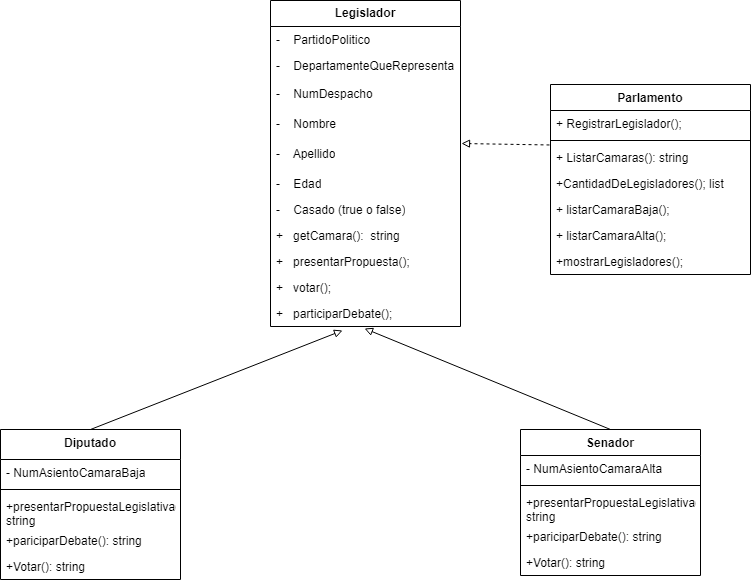

The diagram above was exported from draw.io. Its source (the exported page's mxGraphModel, read from the mxfile embedded in the PNG):
<mxGraphModel dx="1434" dy="800" grid="1" gridSize="10" guides="1" tooltips="1" connect="1" arrows="1" fold="1" page="1" pageScale="1" pageWidth="827" pageHeight="1169" math="0" shadow="0">
  <root>
    <mxCell id="0" />
    <mxCell id="1" parent="0" />
    <mxCell id="xnh6rzAD3oH65Q1CPKDC-9" value="&lt;b&gt;Legislador&lt;/b&gt;" style="swimlane;fontStyle=0;childLayout=stackLayout;horizontal=1;startSize=26;fillColor=none;horizontalStack=0;resizeParent=1;resizeParentMax=0;resizeLast=0;collapsible=1;marginBottom=0;whiteSpace=wrap;html=1;" parent="1" vertex="1">
      <mxGeometry x="340" y="10" width="190" height="326" as="geometry">
        <mxRectangle x="340" y="30" width="100" height="30" as="alternateBounds" />
      </mxGeometry>
    </mxCell>
    <mxCell id="xnh6rzAD3oH65Q1CPKDC-10" value="&lt;span style=&quot;&quot;&gt;-&amp;nbsp;&lt;span style=&quot;white-space: pre;&quot;&gt;&amp;nbsp;&amp;nbsp;&amp;nbsp;&lt;/span&gt;&lt;/span&gt;PartidoPolitico" style="text;strokeColor=none;fillColor=none;align=left;verticalAlign=top;spacingLeft=4;spacingRight=4;overflow=hidden;rotatable=0;points=[[0,0.5],[1,0.5]];portConstraint=eastwest;whiteSpace=wrap;html=1;" parent="xnh6rzAD3oH65Q1CPKDC-9" vertex="1">
      <mxGeometry y="26" width="190" height="26" as="geometry" />
    </mxCell>
    <mxCell id="xnh6rzAD3oH65Q1CPKDC-11" value="-&amp;nbsp; &amp;nbsp; DepartamenteQueRepresenta" style="text;strokeColor=none;fillColor=none;align=left;verticalAlign=top;spacingLeft=4;spacingRight=4;overflow=hidden;rotatable=0;points=[[0,0.5],[1,0.5]];portConstraint=eastwest;whiteSpace=wrap;html=1;" parent="xnh6rzAD3oH65Q1CPKDC-9" vertex="1">
      <mxGeometry y="52" width="190" height="28" as="geometry" />
    </mxCell>
    <mxCell id="xnh6rzAD3oH65Q1CPKDC-12" value="-&amp;nbsp;&amp;nbsp;&lt;span style=&quot;&quot;&gt;&amp;nbsp; &lt;/span&gt;NumDespacho" style="text;strokeColor=none;fillColor=none;align=left;verticalAlign=top;spacingLeft=4;spacingRight=4;overflow=hidden;rotatable=0;points=[[0,0.5],[1,0.5]];portConstraint=eastwest;whiteSpace=wrap;html=1;" parent="xnh6rzAD3oH65Q1CPKDC-9" vertex="1">
      <mxGeometry y="80" width="190" height="30" as="geometry" />
    </mxCell>
    <mxCell id="xnh6rzAD3oH65Q1CPKDC-13" value="&lt;span style=&quot;&quot;&gt;&lt;span style=&quot;&quot;&gt;-&amp;nbsp; &amp;nbsp;&amp;nbsp;&lt;/span&gt;&lt;/span&gt;Nombre" style="text;strokeColor=none;fillColor=none;align=left;verticalAlign=top;spacingLeft=4;spacingRight=4;overflow=hidden;rotatable=0;points=[[0,0.5],[1,0.5]];portConstraint=eastwest;whiteSpace=wrap;html=1;" parent="xnh6rzAD3oH65Q1CPKDC-9" vertex="1">
      <mxGeometry y="110" width="190" height="30" as="geometry" />
    </mxCell>
    <mxCell id="xnh6rzAD3oH65Q1CPKDC-15" value="-&amp;nbsp; &amp;nbsp; Apellido" style="text;strokeColor=none;fillColor=none;align=left;verticalAlign=top;spacingLeft=4;spacingRight=4;overflow=hidden;rotatable=0;points=[[0,0.5],[1,0.5]];portConstraint=eastwest;whiteSpace=wrap;html=1;" parent="xnh6rzAD3oH65Q1CPKDC-9" vertex="1">
      <mxGeometry y="140" width="190" height="30" as="geometry" />
    </mxCell>
    <mxCell id="xnh6rzAD3oH65Q1CPKDC-18" value="-&amp;nbsp; &amp;nbsp; Edad" style="text;strokeColor=none;fillColor=none;align=left;verticalAlign=top;spacingLeft=4;spacingRight=4;overflow=hidden;rotatable=0;points=[[0,0.5],[1,0.5]];portConstraint=eastwest;whiteSpace=wrap;html=1;" parent="xnh6rzAD3oH65Q1CPKDC-9" vertex="1">
      <mxGeometry y="170" width="190" height="26" as="geometry" />
    </mxCell>
    <mxCell id="xnh6rzAD3oH65Q1CPKDC-19" value="-&amp;nbsp; &amp;nbsp; Casado (true o false)" style="text;strokeColor=none;fillColor=none;align=left;verticalAlign=top;spacingLeft=4;spacingRight=4;overflow=hidden;rotatable=0;points=[[0,0.5],[1,0.5]];portConstraint=eastwest;whiteSpace=wrap;html=1;" parent="xnh6rzAD3oH65Q1CPKDC-9" vertex="1">
      <mxGeometry y="196" width="190" height="26" as="geometry" />
    </mxCell>
    <mxCell id="xnh6rzAD3oH65Q1CPKDC-35" value="+&amp;nbsp; &amp;nbsp;getCamara():&amp;nbsp; string" style="text;strokeColor=none;fillColor=none;align=left;verticalAlign=top;spacingLeft=4;spacingRight=4;overflow=hidden;rotatable=0;points=[[0,0.5],[1,0.5]];portConstraint=eastwest;whiteSpace=wrap;html=1;" parent="xnh6rzAD3oH65Q1CPKDC-9" vertex="1">
      <mxGeometry y="222" width="190" height="26" as="geometry" />
    </mxCell>
    <mxCell id="qjRFkc7rAb24xE6Elwc7-4" value="+&amp;nbsp; &amp;nbsp;presentarPropuesta();" style="text;strokeColor=none;fillColor=none;align=left;verticalAlign=top;spacingLeft=4;spacingRight=4;overflow=hidden;rotatable=0;points=[[0,0.5],[1,0.5]];portConstraint=eastwest;whiteSpace=wrap;html=1;" parent="xnh6rzAD3oH65Q1CPKDC-9" vertex="1">
      <mxGeometry y="248" width="190" height="26" as="geometry" />
    </mxCell>
    <mxCell id="qjRFkc7rAb24xE6Elwc7-5" value="+&amp;nbsp; &amp;nbsp;votar();" style="text;strokeColor=none;fillColor=none;align=left;verticalAlign=top;spacingLeft=4;spacingRight=4;overflow=hidden;rotatable=0;points=[[0,0.5],[1,0.5]];portConstraint=eastwest;whiteSpace=wrap;html=1;" parent="xnh6rzAD3oH65Q1CPKDC-9" vertex="1">
      <mxGeometry y="274" width="190" height="26" as="geometry" />
    </mxCell>
    <mxCell id="qjRFkc7rAb24xE6Elwc7-6" value="+&amp;nbsp; &amp;nbsp;participarDebate();" style="text;strokeColor=none;fillColor=none;align=left;verticalAlign=top;spacingLeft=4;spacingRight=4;overflow=hidden;rotatable=0;points=[[0,0.5],[1,0.5]];portConstraint=eastwest;whiteSpace=wrap;html=1;" parent="xnh6rzAD3oH65Q1CPKDC-9" vertex="1">
      <mxGeometry y="300" width="190" height="26" as="geometry" />
    </mxCell>
    <mxCell id="xnh6rzAD3oH65Q1CPKDC-20" value="" style="html=1;verticalAlign=bottom;endArrow=block;curved=0;rounded=0;endFill=0;exitX=0.5;exitY=0;exitDx=0;exitDy=0;entryX=0.379;entryY=1.154;entryDx=0;entryDy=0;entryPerimeter=0;" parent="1" source="xnh6rzAD3oH65Q1CPKDC-21" target="qjRFkc7rAb24xE6Elwc7-6" edge="1">
      <mxGeometry width="80" relative="1" as="geometry">
        <mxPoint x="270" y="290" as="sourcePoint" />
        <mxPoint x="305" y="323.95833333333326" as="targetPoint" />
      </mxGeometry>
    </mxCell>
    <mxCell id="xnh6rzAD3oH65Q1CPKDC-21" value="Diputado" style="swimlane;fontStyle=1;align=center;verticalAlign=top;childLayout=stackLayout;horizontal=1;startSize=30;horizontalStack=0;resizeParent=1;resizeParentMax=0;resizeLast=0;collapsible=1;marginBottom=0;whiteSpace=wrap;html=1;" parent="1" vertex="1">
      <mxGeometry x="70" y="439" width="180" height="150" as="geometry" />
    </mxCell>
    <mxCell id="xnh6rzAD3oH65Q1CPKDC-22" value="-&amp;nbsp;NumAsientoCamaraBaja" style="text;strokeColor=none;fillColor=none;align=left;verticalAlign=top;spacingLeft=4;spacingRight=4;overflow=hidden;rotatable=0;points=[[0,0.5],[1,0.5]];portConstraint=eastwest;whiteSpace=wrap;html=1;" parent="xnh6rzAD3oH65Q1CPKDC-21" vertex="1">
      <mxGeometry y="30" width="180" height="26" as="geometry" />
    </mxCell>
    <mxCell id="xnh6rzAD3oH65Q1CPKDC-23" value="" style="line;strokeWidth=1;fillColor=none;align=left;verticalAlign=middle;spacingTop=-1;spacingLeft=3;spacingRight=3;rotatable=0;labelPosition=right;points=[];portConstraint=eastwest;strokeColor=inherit;" parent="xnh6rzAD3oH65Q1CPKDC-21" vertex="1">
      <mxGeometry y="56" width="180" height="8" as="geometry" />
    </mxCell>
    <mxCell id="xnh6rzAD3oH65Q1CPKDC-40" value="+presentarPropuestaLegislativa(): string" style="text;strokeColor=none;fillColor=none;align=left;verticalAlign=top;spacingLeft=4;spacingRight=4;overflow=hidden;rotatable=0;points=[[0,0.5],[1,0.5]];portConstraint=eastwest;whiteSpace=wrap;html=1;" parent="xnh6rzAD3oH65Q1CPKDC-21" vertex="1">
      <mxGeometry y="64" width="180" height="34" as="geometry" />
    </mxCell>
    <mxCell id="xnh6rzAD3oH65Q1CPKDC-47" value="+pariciparDebate(): string" style="text;strokeColor=none;fillColor=none;align=left;verticalAlign=top;spacingLeft=4;spacingRight=4;overflow=hidden;rotatable=0;points=[[0,0.5],[1,0.5]];portConstraint=eastwest;whiteSpace=wrap;html=1;" parent="xnh6rzAD3oH65Q1CPKDC-21" vertex="1">
      <mxGeometry y="98" width="180" height="26" as="geometry" />
    </mxCell>
    <mxCell id="xnh6rzAD3oH65Q1CPKDC-46" value="+Votar(): string" style="text;strokeColor=none;fillColor=none;align=left;verticalAlign=top;spacingLeft=4;spacingRight=4;overflow=hidden;rotatable=0;points=[[0,0.5],[1,0.5]];portConstraint=eastwest;whiteSpace=wrap;html=1;" parent="xnh6rzAD3oH65Q1CPKDC-21" vertex="1">
      <mxGeometry y="124" width="180" height="26" as="geometry" />
    </mxCell>
    <mxCell id="xnh6rzAD3oH65Q1CPKDC-25" value="" style="html=1;verticalAlign=bottom;endArrow=block;curved=0;rounded=0;endFill=0;exitX=0.5;exitY=0;exitDx=0;exitDy=0;entryX=0.495;entryY=1.077;entryDx=0;entryDy=0;entryPerimeter=0;" parent="1" source="xnh6rzAD3oH65Q1CPKDC-26" target="qjRFkc7rAb24xE6Elwc7-6" edge="1">
      <mxGeometry width="80" relative="1" as="geometry">
        <mxPoint x="437" y="280" as="sourcePoint" />
        <mxPoint x="440" y="320" as="targetPoint" />
      </mxGeometry>
    </mxCell>
    <mxCell id="xnh6rzAD3oH65Q1CPKDC-26" value="Senador" style="swimlane;fontStyle=1;align=center;verticalAlign=top;childLayout=stackLayout;horizontal=1;startSize=26;horizontalStack=0;resizeParent=1;resizeParentMax=0;resizeLast=0;collapsible=1;marginBottom=0;whiteSpace=wrap;html=1;" parent="1" vertex="1">
      <mxGeometry x="590" y="439" width="180" height="146" as="geometry" />
    </mxCell>
    <mxCell id="xnh6rzAD3oH65Q1CPKDC-27" value="-&amp;nbsp;NumAsientoCamaraAlta" style="text;strokeColor=none;fillColor=none;align=left;verticalAlign=top;spacingLeft=4;spacingRight=4;overflow=hidden;rotatable=0;points=[[0,0.5],[1,0.5]];portConstraint=eastwest;whiteSpace=wrap;html=1;" parent="xnh6rzAD3oH65Q1CPKDC-26" vertex="1">
      <mxGeometry y="26" width="180" height="26" as="geometry" />
    </mxCell>
    <mxCell id="xnh6rzAD3oH65Q1CPKDC-28" value="" style="line;strokeWidth=1;fillColor=none;align=left;verticalAlign=middle;spacingTop=-1;spacingLeft=3;spacingRight=3;rotatable=0;labelPosition=right;points=[];portConstraint=eastwest;strokeColor=inherit;" parent="xnh6rzAD3oH65Q1CPKDC-26" vertex="1">
      <mxGeometry y="52" width="180" height="8" as="geometry" />
    </mxCell>
    <mxCell id="xnh6rzAD3oH65Q1CPKDC-49" value="+presentarPropuestaLegislativa(): string" style="text;strokeColor=none;fillColor=none;align=left;verticalAlign=top;spacingLeft=4;spacingRight=4;overflow=hidden;rotatable=0;points=[[0,0.5],[1,0.5]];portConstraint=eastwest;whiteSpace=wrap;html=1;" parent="xnh6rzAD3oH65Q1CPKDC-26" vertex="1">
      <mxGeometry y="60" width="180" height="34" as="geometry" />
    </mxCell>
    <mxCell id="xnh6rzAD3oH65Q1CPKDC-50" value="+pariciparDebate(): string" style="text;strokeColor=none;fillColor=none;align=left;verticalAlign=top;spacingLeft=4;spacingRight=4;overflow=hidden;rotatable=0;points=[[0,0.5],[1,0.5]];portConstraint=eastwest;whiteSpace=wrap;html=1;" parent="xnh6rzAD3oH65Q1CPKDC-26" vertex="1">
      <mxGeometry y="94" width="180" height="26" as="geometry" />
    </mxCell>
    <mxCell id="xnh6rzAD3oH65Q1CPKDC-52" value="+Votar(): string" style="text;strokeColor=none;fillColor=none;align=left;verticalAlign=top;spacingLeft=4;spacingRight=4;overflow=hidden;rotatable=0;points=[[0,0.5],[1,0.5]];portConstraint=eastwest;whiteSpace=wrap;html=1;" parent="xnh6rzAD3oH65Q1CPKDC-26" vertex="1">
      <mxGeometry y="120" width="180" height="26" as="geometry" />
    </mxCell>
    <mxCell id="xnh6rzAD3oH65Q1CPKDC-30" value="" style="html=1;verticalAlign=bottom;endArrow=block;curved=0;rounded=0;exitX=-0.005;exitY=0.018;exitDx=0;exitDy=0;endFill=0;exitPerimeter=0;dashed=1;" parent="1" source="xnh6rzAD3oH65Q1CPKDC-34" edge="1">
      <mxGeometry width="80" relative="1" as="geometry">
        <mxPoint x="610" y="300" as="sourcePoint" />
        <mxPoint x="531" y="153" as="targetPoint" />
      </mxGeometry>
    </mxCell>
    <mxCell id="xnh6rzAD3oH65Q1CPKDC-31" value="Parlamento" style="swimlane;fontStyle=1;align=center;verticalAlign=top;childLayout=stackLayout;horizontal=1;startSize=26;horizontalStack=0;resizeParent=1;resizeParentMax=0;resizeLast=0;collapsible=1;marginBottom=0;whiteSpace=wrap;html=1;" parent="1" vertex="1">
      <mxGeometry x="620" y="94" width="200" height="190" as="geometry" />
    </mxCell>
    <mxCell id="xnh6rzAD3oH65Q1CPKDC-32" value="+ RegistrarLegislador();" style="text;strokeColor=none;fillColor=none;align=left;verticalAlign=top;spacingLeft=4;spacingRight=4;overflow=hidden;rotatable=0;points=[[0,0.5],[1,0.5]];portConstraint=eastwest;whiteSpace=wrap;html=1;" parent="xnh6rzAD3oH65Q1CPKDC-31" vertex="1">
      <mxGeometry y="26" width="200" height="26" as="geometry" />
    </mxCell>
    <mxCell id="xnh6rzAD3oH65Q1CPKDC-33" value="" style="line;strokeWidth=1;fillColor=none;align=left;verticalAlign=middle;spacingTop=-1;spacingLeft=3;spacingRight=3;rotatable=0;labelPosition=right;points=[];portConstraint=eastwest;strokeColor=inherit;" parent="xnh6rzAD3oH65Q1CPKDC-31" vertex="1">
      <mxGeometry y="52" width="200" height="8" as="geometry" />
    </mxCell>
    <mxCell id="xnh6rzAD3oH65Q1CPKDC-34" value="+&amp;nbsp;ListarCamaras(): string" style="text;strokeColor=none;fillColor=none;align=left;verticalAlign=top;spacingLeft=4;spacingRight=4;overflow=hidden;rotatable=0;points=[[0,0.5],[1,0.5]];portConstraint=eastwest;whiteSpace=wrap;html=1;" parent="xnh6rzAD3oH65Q1CPKDC-31" vertex="1">
      <mxGeometry y="60" width="200" height="26" as="geometry" />
    </mxCell>
    <mxCell id="xnh6rzAD3oH65Q1CPKDC-36" value="+CantidadDeLegisladores(); list" style="text;strokeColor=none;fillColor=none;align=left;verticalAlign=top;spacingLeft=4;spacingRight=4;overflow=hidden;rotatable=0;points=[[0,0.5],[1,0.5]];portConstraint=eastwest;whiteSpace=wrap;html=1;" parent="xnh6rzAD3oH65Q1CPKDC-31" vertex="1">
      <mxGeometry y="86" width="200" height="26" as="geometry" />
    </mxCell>
    <mxCell id="qjRFkc7rAb24xE6Elwc7-7" value="+ listarCamaraBaja();" style="text;strokeColor=none;fillColor=none;align=left;verticalAlign=top;spacingLeft=4;spacingRight=4;overflow=hidden;rotatable=0;points=[[0,0.5],[1,0.5]];portConstraint=eastwest;whiteSpace=wrap;html=1;" parent="xnh6rzAD3oH65Q1CPKDC-31" vertex="1">
      <mxGeometry y="112" width="200" height="26" as="geometry" />
    </mxCell>
    <mxCell id="qjRFkc7rAb24xE6Elwc7-8" value="+ listarCamaraAlta();" style="text;strokeColor=none;fillColor=none;align=left;verticalAlign=top;spacingLeft=4;spacingRight=4;overflow=hidden;rotatable=0;points=[[0,0.5],[1,0.5]];portConstraint=eastwest;whiteSpace=wrap;html=1;" parent="xnh6rzAD3oH65Q1CPKDC-31" vertex="1">
      <mxGeometry y="138" width="200" height="26" as="geometry" />
    </mxCell>
    <mxCell id="qjRFkc7rAb24xE6Elwc7-9" value="+mostrarLegisladores();" style="text;strokeColor=none;fillColor=none;align=left;verticalAlign=top;spacingLeft=4;spacingRight=4;overflow=hidden;rotatable=0;points=[[0,0.5],[1,0.5]];portConstraint=eastwest;whiteSpace=wrap;html=1;" parent="xnh6rzAD3oH65Q1CPKDC-31" vertex="1">
      <mxGeometry y="164" width="200" height="26" as="geometry" />
    </mxCell>
  </root>
</mxGraphModel>